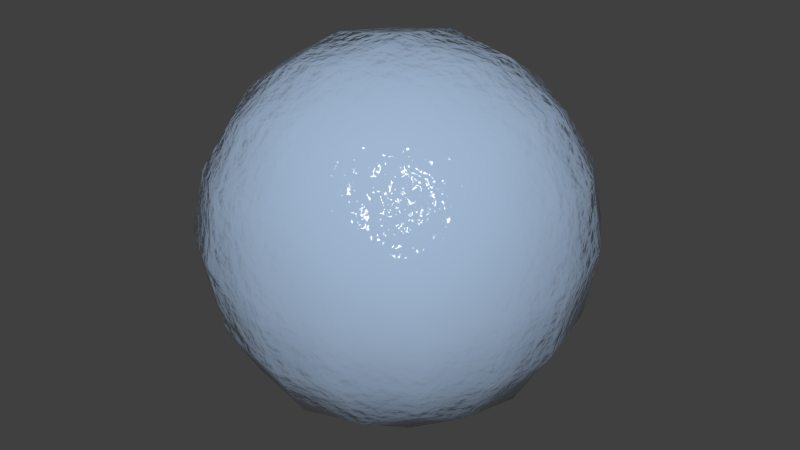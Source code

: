 # Source: 2-ceramic.blend  (saved by Blender 2.71.0; exported with 4.5.12 LTS)
import bpy
from mathutils import Matrix  # noqa: F401  (used for matrix-valued properties, if any)

bpy.ops.wm.read_factory_settings(use_empty=True)
scene = bpy.context.scene
scene.name = 'Scene'

# ---- collections
col_collection_1 = bpy.data.collections.new('Collection 1'); scene.collection.children.link(col_collection_1)

# ---- materials (node trees are filled in below, after node groups)
mat_bmd_ceramic_0002 = bpy.data.materials.new('BMD_Ceramic_0002')
mat_bmd_ceramic_0002.alpha_threshold = 0.0
mat_bmd_ceramic_0002.diffuse_color = (0.3613, 0.4851, 0.6584, 1.0)
mat_bmd_ceramic_0002.roughness = 0.5
mat_bmd_ceramic_0002.line_color = (0.0, 0.0, 0.0, 1.0)

# ---- node groups
ng_bmd_ceramicshader = bpy.data.node_groups.new('BMD_CeramicShader', 'ShaderNodeTree')
_s = ng_bmd_ceramicshader.interface.new_socket(name='BSDF', in_out='OUTPUT', socket_type='NodeSocketShader')
_s = ng_bmd_ceramicshader.interface.new_socket(name='Color', in_out='INPUT', socket_type='NodeSocketColor')
_s.default_value = (0.8, 0.8, 0.8, 1.0)
_s = ng_bmd_ceramicshader.interface.new_socket(name='Normal', in_out='INPUT', socket_type='NodeSocketVector')
_s.min_value = -1.0
_s.max_value = 1.0
_s.hide_value = True
_N = ng_bmd_ceramicshader.nodes; _L = ng_bmd_ceramicshader.links
n0 = _N.new('NodeGroupInput'); n0.name = 'Group Input'; n0.location = (-531, -54)
n1 = _N.new('ShaderNodeFresnel'); n1.name = 'Fresnel'; n1.location = (-186, 139)
n1.inputs[0].default_value = 1.3
n2 = _N.new('ShaderNodeMixShader'); n2.name = 'Mix Shader'; n2.location = (95, 16)
n3 = _N.new('NodeGroupOutput'); n3.name = 'Group Output'; n3.location = (531, -2)
n4 = _N.new('ShaderNodeMixShader'); n4.name = 'Mix Shader.001'; n4.location = (319, 29)
n5 = _N.new('ShaderNodeFresnel'); n5.name = 'Fresnel.001'; n5.location = (91, 130)
n5.inputs[0].default_value = 1.15
n6 = _N.new('ShaderNodeBsdfAnisotropic'); n6.name = 'Glossy BSDF.001'; n6.location = (89, -139)
n6.distribution = 'BECKMANN'
n6.inputs[1].default_value = 0.03162
n7 = _N.new('ShaderNodeBsdfAnisotropic'); n7.name = 'Glossy BSDF'; n7.location = (-205, -139)
n7.distribution = 'BECKMANN'
n7.inputs[1].default_value = 0.2236
n8 = _N.new('ShaderNodeBsdfDiffuse'); n8.name = 'Diffuse BSDF'; n8.location = (-197, 0)
_L.new(n7.outputs[0], n2.inputs[2])
_L.new(n0.outputs[1], n7.inputs[4])
_L.new(n1.outputs[0], n2.inputs[0])
_L.new(n0.outputs[1], n1.inputs[1])
_L.new(n0.outputs[0], n8.inputs[0])
_L.new(n5.outputs[0], n4.inputs[0])
_L.new(n2.outputs[0], n4.inputs[1])
_L.new(n6.outputs[0], n4.inputs[2])
_L.new(n4.outputs[0], n3.inputs[0])
_L.new(n0.outputs[1], n6.inputs[4])
_L.new(n8.outputs[0], n2.inputs[1])
_L.new(n0.outputs[1], n5.inputs[1])
n3.is_active_output = True

# ---- material node trees
mat_bmd_ceramic_0002.use_nodes = True; mat_bmd_ceramic_0002.node_tree.nodes.clear()
_N = mat_bmd_ceramic_0002.node_tree.nodes; _L = mat_bmd_ceramic_0002.node_tree.links
n0 = _N.new('ShaderNodeGroup'); n0.name = 'Group'; n0.location = (173, -15)
n0.node_tree = ng_bmd_ceramicshader
n0.inputs[0].default_value = (0.3629, 0.4825, 0.6552, 1.0)
n1 = _N.new('ShaderNodeBump'); n1.name = 'Bump'; n1.location = (1, 10)
n1.inputs[0].default_value = 0.3
n1.inputs[1].default_value = 0.1
n1.inputs[2].default_value = 1.0
n2 = _N.new('ShaderNodeTexNoise'); n2.name = 'Noise Texture'; n2.location = (-177, 7)
n2.inputs[2].default_value = 25.0
n3 = _N.new('ShaderNodeTexCoord'); n3.name = 'Texture Coordinate'; n3.location = (-360, 26)
n4 = _N.new('ShaderNodeOutputMaterial'); n4.name = 'Material Output'; n4.location = (360, -26)
_L.new(n0.outputs[0], n4.inputs[0])
_L.new(n2.outputs[0], n1.inputs[3])
_L.new(n1.outputs[0], n0.inputs[1])
_L.new(n3.outputs[0], n2.inputs[0])
n4.is_active_output = True

# ---- world
world_world = bpy.data.worlds.new('World'); scene.world = world_world
world_world.color = (0.05088, 0.05088, 0.05088)
world_world.use_sun_shadow = False
world_world.sun_shadow_jitter_overblur = 0.0
world_world.cycles.sampling_method = 'MANUAL'
world_world.cycles.sample_map_resolution = 256

# ---- meshes
me_test = bpy.data.meshes.new('Test')
me_test.from_pydata([(4.54e-08, 1.118e-07, -0.8785), (0.3507, 3.725e-08, -0.8194), (-2.235e-08, -0.3507, -0.8194), (-0.3507, 1.639e-07, -0.8194), (1.043e-07, 0.3507, -0.8194), (0.3264, 0.3264, -0.7639), (0.3264, -0.3264, -0.7639), (-0.3264, -0.3264, -0.7639), (-0.3264, 0.3264, -0.7639), (-1.136e-07, -1.648e-07, 0.8785), (0.0, 0.3507, 0.8194), (-0.3507, -4.47e-08, 0.8194), (-2.235e-07, -0.3507, 0.8194), (0.3507, -2.682e-07, 0.8194), (0.3264, 0.3264, 0.7639), (-0.3264, 0.3264, 0.7639), (-0.3264, -0.3264, 0.7639), (0.3264, -0.3264, 0.7639), (0.8785, -2.608e-07, 0.0), (0.8194, 0.3507, 0.0), (0.8194, -3.129e-07, 0.3507), (0.8194, -0.3507, 0.0), (0.8194, -1.714e-07, -0.3507), (0.7639, 0.3264, -0.3264), (0.7639, 0.3264, 0.3264), (0.7639, -0.3264, 0.3264), (0.7639, -0.3264, -0.3264), (-2.608e-07, -0.8785, 0.0), (0.3507, -0.8194, 0.0), (-3.055e-07, -0.8194, 0.3507), (-0.3507, -0.8194, 0.0), (-1.937e-07, -0.8194, -0.3507), (0.3264, -0.7639, -0.3264), (0.3264, -0.7639, 0.3264), (-0.3264, -0.7639, 0.3264), (-0.3264, -0.7639, -0.3264), (-0.8785, 1.849e-07, 0.0), (-0.8194, -0.3507, 0.0), (-0.8194, 1.341e-07, 0.3507), (-0.8194, 0.3507, 0.0), (-0.8194, 1.937e-07, -0.3507), (-0.7639, -0.3264, -0.3264), (-0.7639, -0.3264, 0.3264), (-0.7639, 0.3264, 0.3264), (-0.7639, 0.3264, -0.3264), (1.963e-07, 0.8785, 0.0), (0.3507, 0.8194, 0.0), (1.788e-07, 0.8194, -0.3507), (-0.3507, 0.8194, 0.0), (1.714e-07, 0.8194, 0.3507), (0.3264, 0.7639, 0.3264), (0.3264, 0.7639, -0.3264), (-0.3264, 0.7639, -0.3264), (-0.3264, 0.7639, 0.3264), (0.599, 0.3021, -0.599), (0.6432, -6.333e-08, -0.6432), (0.599, -0.3021, -0.599), (0.3021, 0.599, -0.599), (1.462e-07, 0.6432, -0.6432), (-0.3021, 0.599, -0.599), (0.599, 0.599, -0.3021), (0.6432, 0.6432, 0.0), (0.599, 0.599, 0.3021), (0.3021, -0.599, -0.599), (-9.872e-08, -0.6432, -0.6432), (-0.3021, -0.599, -0.599), (0.599, -0.599, -0.3021), (0.6432, -0.6432, 0.0), (0.599, -0.599, 0.3021), (-0.599, -0.3021, -0.599), (-0.6432, 1.9e-07, -0.6432), (-0.599, 0.3021, -0.599), (-0.599, -0.599, -0.3021), (-0.6432, -0.6432, 0.0), (-0.599, -0.599, 0.3021), (-0.599, 0.599, -0.3021), (-0.6432, 0.6432, 0.0), (-0.599, 0.599, 0.3021), (0.599, 0.3021, 0.599), (0.6432, -3.316e-07, 0.6432), (0.599, -0.3021, 0.599), (0.3021, 0.599, 0.599), (1.146e-07, 0.6432, 0.6432), (-0.3021, 0.599, 0.599), (0.3021, -0.599, 0.599), (-2.962e-07, -0.6432, 0.6432), (-0.3021, -0.599, 0.599), (-0.599, -0.3021, 0.599), (-0.6432, 6.333e-08, 0.6432), (-0.599, 0.3021, 0.599), (0.5093, 0.5093, -0.5093), (0.5093, -0.5093, -0.5093), (-0.5093, -0.5093, -0.5093), (-0.5093, 0.5093, -0.5093), (0.5093, 0.5093, 0.5093), (0.5093, -0.5093, 0.5093), (-0.5093, -0.5093, 0.5093), (-0.5093, 0.5093, 0.5093)], [], [(0, 4, 5, 1), (1, 5, 54, 55), (4, 58, 57, 5), (5, 57, 90, 54), (0, 1, 6, 2), (2, 6, 63, 64), (1, 55, 56, 6), (6, 56, 91, 63), (0, 2, 7, 3), (3, 7, 69, 70), (2, 64, 65, 7), (7, 65, 92, 69), (0, 3, 8, 4), (4, 8, 59, 58), (3, 70, 71, 8), (8, 71, 93, 59), (9, 13, 14, 10), (10, 14, 81, 82), (13, 79, 78, 14), (14, 78, 94, 81), (9, 10, 15, 11), (11, 15, 89, 88), (10, 82, 83, 15), (15, 83, 97, 89), (9, 11, 16, 12), (12, 16, 86, 85), (11, 88, 87, 16), (16, 87, 96, 86), (9, 12, 17, 13), (13, 17, 80, 79), (12, 85, 84, 17), (17, 84, 95, 80), (18, 22, 23, 19), (19, 23, 60, 61), (22, 55, 54, 23), (23, 54, 90, 60), (18, 19, 24, 20), (20, 24, 78, 79), (19, 61, 62, 24), (24, 62, 94, 78), (18, 20, 25, 21), (21, 25, 68, 67), (20, 79, 80, 25), (25, 80, 95, 68), (18, 21, 26, 22), (22, 26, 56, 55), (21, 67, 66, 26), (26, 66, 91, 56), (27, 31, 32, 28), (28, 32, 66, 67), (31, 64, 63, 32), (32, 63, 91, 66), (27, 28, 33, 29), (29, 33, 84, 85), (28, 67, 68, 33), (33, 68, 95, 84), (27, 29, 34, 30), (30, 34, 74, 73), (29, 85, 86, 34), (34, 86, 96, 74), (27, 30, 35, 31), (31, 35, 65, 64), (30, 73, 72, 35), (35, 72, 92, 65), (36, 40, 41, 37), (37, 41, 72, 73), (40, 70, 69, 41), (41, 69, 92, 72), (36, 37, 42, 38), (38, 42, 87, 88), (37, 73, 74, 42), (42, 74, 96, 87), (36, 38, 43, 39), (39, 43, 77, 76), (38, 88, 89, 43), (43, 89, 97, 77), (36, 39, 44, 40), (40, 44, 71, 70), (39, 76, 75, 44), (44, 75, 93, 71), (45, 49, 50, 46), (46, 50, 62, 61), (49, 82, 81, 50), (50, 81, 94, 62), (45, 46, 51, 47), (47, 51, 57, 58), (46, 61, 60, 51), (51, 60, 90, 57), (45, 47, 52, 48), (48, 52, 75, 76), (47, 58, 59, 52), (52, 59, 93, 75), (45, 48, 53, 49), (49, 53, 83, 82), (48, 76, 77, 53), (53, 77, 97, 83)])
me_test.polygons.foreach_set('use_smooth', [True] * 96)
me_test.materials.append(mat_bmd_ceramic_0002)
me_test.use_remesh_preserve_volume = False
me_test.use_remesh_preserve_attributes = False
me_test.use_mirror_vertex_groups = False
me_test.update()

# ---- objects
ob_test = bpy.data.objects.new('Test', me_test)

# ---- transforms, parenting, visibility, modifiers, constraints
ob_test.location = (0.0, 0.0, 0.0)
ob_test.lock_rotations_4d = False
ob_test.empty_display_type = 'ARROWS'
ob_test.lineart.crease_threshold = 0.0

# ---- collection membership
col_collection_1.objects.link(ob_test)

# ---- scene / render settings (as saved in the file)
scene.frame_start = 1; scene.frame_end = 250; scene.frame_set(1)
scene.render.engine = 'CYCLES'
scene.render.resolution_percentage = 50
scene.render.dither_intensity = 0.0
scene.cycles.use_denoising = False
scene.cycles.samples = 10
scene.cycles.sampling_pattern = 'TABULATED_SOBOL'
scene.cycles.light_sampling_threshold = 0.0
scene.cycles.use_adaptive_sampling = False
scene.cycles.use_light_tree = False
scene.cycles.blur_glossy = 0.0
scene.cycles.volume_bounces = 1
scene.cycles.pixel_filter_type = 'GAUSSIAN'
scene.cycles.sample_clamp_indirect = 0.0
scene.view_settings.view_transform = 'Standard'
bpy.context.view_layer.update()

# ---- added for rendering (the .blend has no active camera and no usable light): camera, sun
cam_auto = bpy.data.cameras.new('AutoCamera')
cam_auto.lens = 50.0
cam_auto.sensor_width = 36.0
cam_auto.clip_end = 1000.0
ob_auto_camera = bpy.data.objects.new('AutoCamera', cam_auto)
scene.collection.objects.link(ob_auto_camera)
ob_auto_camera.location = (2.81557, -3.37868, 2.25245)
ob_auto_camera.rotation_euler = (1.09748, -7.21219e-08, 0.694738)
scene.camera = ob_auto_camera
light_auto_sun = bpy.data.lights.new('AutoSun', 'SUN')
light_auto_sun.energy = 3.0
light_auto_sun.angle = 0.0523599
ob_auto_sun = bpy.data.objects.new('AutoSun', light_auto_sun)
scene.collection.objects.link(ob_auto_sun)
ob_auto_sun.rotation_euler = (0.872665, 0.174533, 0.523599)
bpy.context.view_layer.update()

